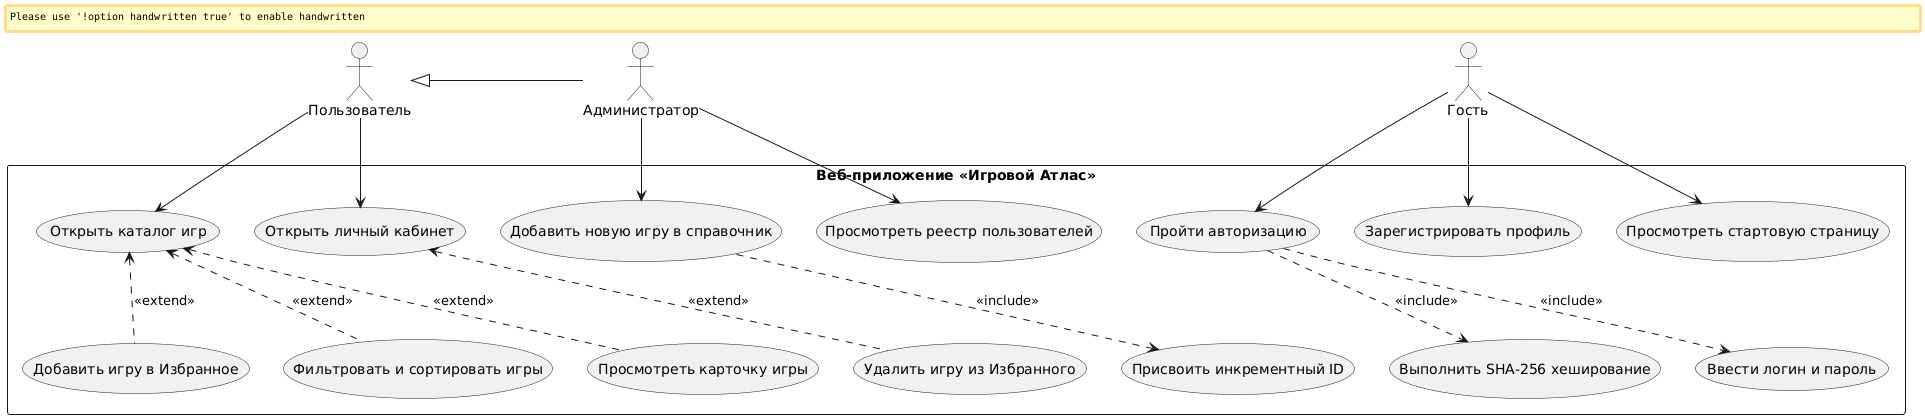

The diagram above was rendered by PlantUML. Its source (embedded in the PNG):
@startuml
top to bottom direction
skinparam handwritten false
skinparam defaultFontName "Arial"
skinparam packageStyle rectangle

actor "Пользователь" as user
actor "Администратор" as admin
actor "Гость" as guest

user <|- admin

rectangle "Веб-приложение «Игровой Атлас»" {
    usecase "Пройти авторизацию" as UC_auth
    usecase "Зарегистрировать профиль" as UC_reg
    usecase "Просмотреть стартовую страницу" as UC_start
    usecase "Открыть каталог игр" as UC_catalog
    usecase "Фильтровать и сортировать игры" as UC_filter
    usecase "Просмотреть карточку игры" as UC_detail
    usecase "Добавить игру в Избранное" as UC_add_fav
    usecase "Удалить игру из Избранного" as UC_del_fav
    usecase "Открыть личный кабинет" as UC_profile
    usecase "Добавить новую игру в справочник" as UC_add_game
    usecase "Просмотреть реестр пользователей" as UC_audit
    
    usecase "Ввести логин и пароль" as UC_input_credentials
    usecase "Выполнить SHA-256 хеширование" as UC_hash
    usecase "Присвоить инкрементный ID" as UC_id
}

guest -down-> UC_start
guest -down-> UC_reg
guest -down-> UC_auth

user -down-> UC_catalog
user -down-> UC_profile

UC_auth ..> UC_input_credentials : <<include>>
UC_auth ..> UC_hash : <<include>>

UC_catalog <.. UC_filter : <<extend>>
UC_catalog <.. UC_detail : <<extend>>
UC_catalog <.. UC_add_fav : <<extend>>

UC_profile <.. UC_del_fav : <<extend>>

admin -down-> UC_audit
admin -down-> UC_add_game

UC_add_game ..> UC_id : <<include>>
@endum